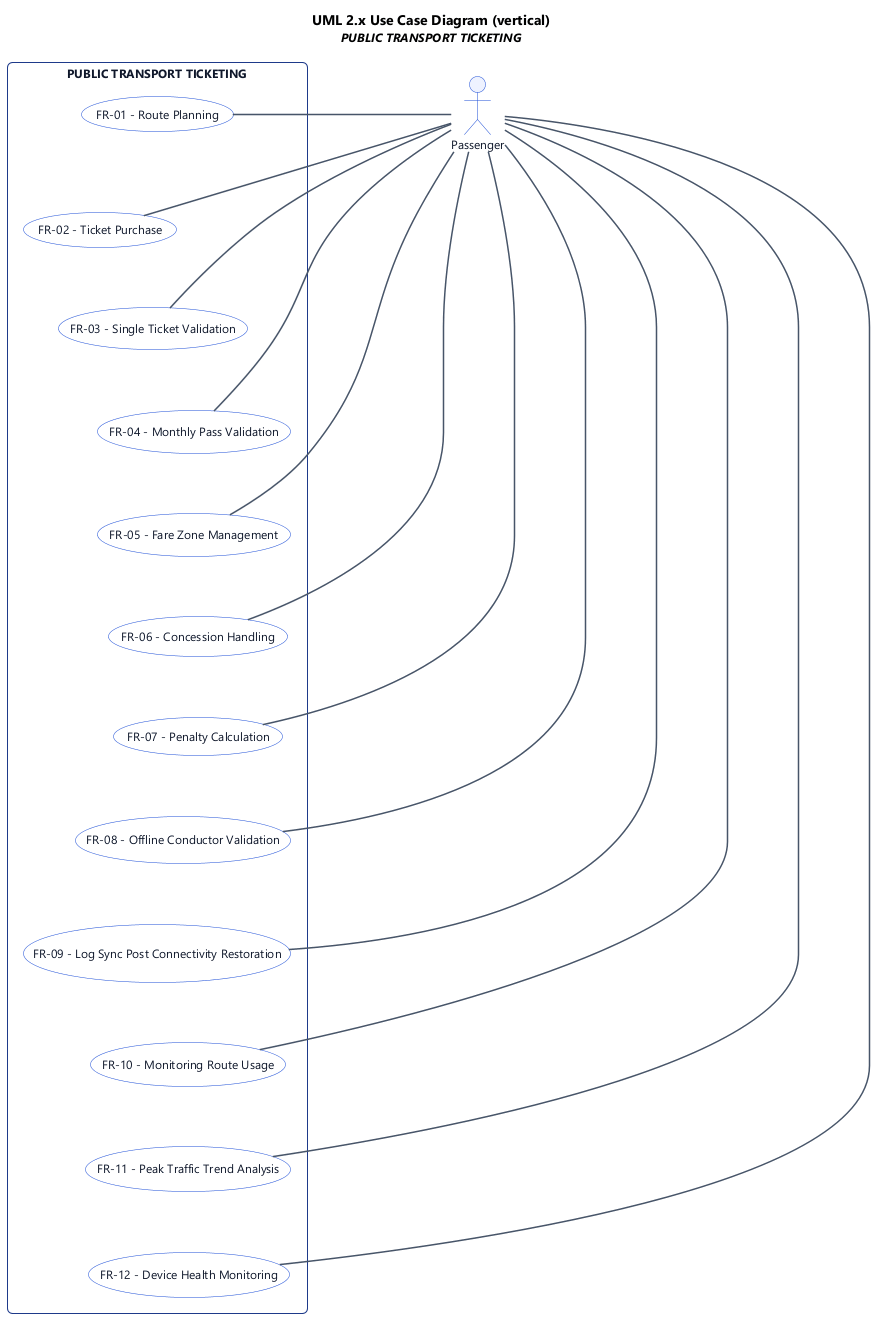

The diagram above was rendered by PlantUML. Its source (embedded in the PNG):
@startuml
' UML 2.x Use Case Diagram (PlantUML)
top to bottom direction

title UML 2.x Use Case Diagram (vertical)\n<size:12><i>PUBLIC TRANSPORT TICKETING</i></size>

skinparam backgroundColor #FFFFFF
skinparam shadowing false
skinparam roundcorner 8
skinparam defaultFontName "Segoe UI", Helvetica, Arial, sans-serif
skinparam defaultFontSize 12
skinparam TitleFontSize 14
skinparam TitleFontStyle bold
skinparam rectangle {
  BackgroundColor #F8FAFC
  BorderColor #1e3a8a
  FontColor #0f172a
  RoundCorner 10
}
skinparam usecase {
  BackgroundColor #FFFFFF
  BorderColor #1d4ed8
  FontColor #0f172a
}
skinparam actor {
  BackgroundColor #EEF2FF
  BorderColor #1d4ed8
  FontColor #0f172a
}
skinparam arrow {
  Color #475569
  Thickness 1.5
}

' --- Actors (outside subject boundary) ---
actor "Passenger" as act_0

' --- Subject (system boundary) & use cases ---
rectangle "PUBLIC TRANSPORT TICKETING" {
  usecase "FR-01 - Route Planning" as uc_0
  usecase "FR-02 - Ticket Purchase" as uc_1
  usecase "FR-03 - Single Ticket Validation" as uc_2
  usecase "FR-04 - Monthly Pass Validation" as uc_3
  usecase "FR-05 - Fare Zone Management" as uc_4
  usecase "FR-06 - Concession Handling" as uc_5
  usecase "FR-07 - Penalty Calculation" as uc_6
  usecase "FR-08 - Offline Conductor Validation" as uc_7
  usecase "FR-09 - Log Sync Post Connectivity Restoration" as uc_8
  usecase "FR-10 - Monitoring Route Usage" as uc_9
  usecase "FR-11 - Peak Traffic Trend Analysis" as uc_10
  usecase "FR-12 - Device Health Monitoring" as uc_11
  ' use case ordering hint (vertical)
  uc_0 -[hidden]down- uc_1
  uc_1 -[hidden]down- uc_2
  uc_2 -[hidden]down- uc_3
  uc_3 -[hidden]down- uc_4
  uc_4 -[hidden]down- uc_5
  uc_5 -[hidden]down- uc_6
  uc_6 -[hidden]down- uc_7
  uc_7 -[hidden]down- uc_8
  uc_8 -[hidden]down- uc_9
  uc_9 -[hidden]down- uc_10
  uc_10 -[hidden]down- uc_11
}

' --- Associations (actor to use case) ---
act_0 -- uc_0
act_0 -- uc_1
act_0 -- uc_2
act_0 -- uc_3
act_0 -- uc_4
act_0 -- uc_5
act_0 -- uc_6
act_0 -- uc_7
act_0 -- uc_8
act_0 -- uc_9
act_0 -- uc_10
act_0 -- uc_11

@enduml